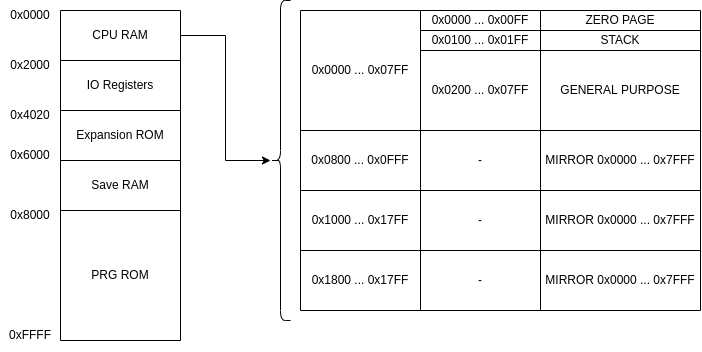

The diagram above was exported from draw.io. Its source (the exported page's mxGraphModel, read from the mxfile embedded in the PNG):
<mxGraphModel dx="771" dy="1088" grid="1" gridSize="10" guides="1" tooltips="1" connect="1" arrows="1" fold="1" page="1" pageScale="1" pageWidth="827" pageHeight="1169" math="0" shadow="0">
  <root>
    <mxCell id="0" />
    <mxCell id="1" parent="0" />
    <mxCell id="0vL77DESo_FVPDyDLyo7-1" value="" style="shape=table;html=1;whiteSpace=wrap;startSize=0;container=1;collapsible=0;childLayout=tableLayout;" parent="1" vertex="1">
      <mxGeometry x="100" y="50" width="120" height="330" as="geometry" />
    </mxCell>
    <mxCell id="0vL77DESo_FVPDyDLyo7-2" value="" style="shape=tableRow;horizontal=0;startSize=0;swimlaneHead=0;swimlaneBody=0;top=0;left=0;bottom=0;right=0;collapsible=0;dropTarget=0;fillColor=none;points=[[0,0.5],[1,0.5]];portConstraint=eastwest;" parent="0vL77DESo_FVPDyDLyo7-1" vertex="1">
      <mxGeometry width="120" height="50" as="geometry" />
    </mxCell>
    <mxCell id="0vL77DESo_FVPDyDLyo7-3" value="CPU RAM" style="shape=partialRectangle;html=1;whiteSpace=wrap;connectable=0;fillColor=none;top=0;left=0;bottom=0;right=0;overflow=hidden;" parent="0vL77DESo_FVPDyDLyo7-2" vertex="1">
      <mxGeometry width="120" height="50" as="geometry">
        <mxRectangle width="120" height="50" as="alternateBounds" />
      </mxGeometry>
    </mxCell>
    <mxCell id="0vL77DESo_FVPDyDLyo7-6" value="" style="shape=tableRow;horizontal=0;startSize=0;swimlaneHead=0;swimlaneBody=0;top=0;left=0;bottom=0;right=0;collapsible=0;dropTarget=0;fillColor=none;points=[[0,0.5],[1,0.5]];portConstraint=eastwest;" parent="0vL77DESo_FVPDyDLyo7-1" vertex="1">
      <mxGeometry y="50" width="120" height="50" as="geometry" />
    </mxCell>
    <mxCell id="0vL77DESo_FVPDyDLyo7-7" value="IO Registers" style="shape=partialRectangle;html=1;whiteSpace=wrap;connectable=0;fillColor=none;top=0;left=0;bottom=0;right=0;overflow=hidden;" parent="0vL77DESo_FVPDyDLyo7-6" vertex="1">
      <mxGeometry width="120" height="50" as="geometry">
        <mxRectangle width="120" height="50" as="alternateBounds" />
      </mxGeometry>
    </mxCell>
    <mxCell id="0vL77DESo_FVPDyDLyo7-10" value="" style="shape=tableRow;horizontal=0;startSize=0;swimlaneHead=0;swimlaneBody=0;top=0;left=0;bottom=0;right=0;collapsible=0;dropTarget=0;fillColor=none;points=[[0,0.5],[1,0.5]];portConstraint=eastwest;" parent="0vL77DESo_FVPDyDLyo7-1" vertex="1">
      <mxGeometry y="100" width="120" height="50" as="geometry" />
    </mxCell>
    <mxCell id="0vL77DESo_FVPDyDLyo7-11" value="Expansion ROM" style="shape=partialRectangle;html=1;whiteSpace=wrap;connectable=0;fillColor=none;top=0;left=0;bottom=0;right=0;overflow=hidden;" parent="0vL77DESo_FVPDyDLyo7-10" vertex="1">
      <mxGeometry width="120" height="50" as="geometry">
        <mxRectangle width="120" height="50" as="alternateBounds" />
      </mxGeometry>
    </mxCell>
    <mxCell id="0vL77DESo_FVPDyDLyo7-16" style="shape=tableRow;horizontal=0;startSize=0;swimlaneHead=0;swimlaneBody=0;top=0;left=0;bottom=0;right=0;collapsible=0;dropTarget=0;fillColor=none;points=[[0,0.5],[1,0.5]];portConstraint=eastwest;" parent="0vL77DESo_FVPDyDLyo7-1" vertex="1">
      <mxGeometry y="150" width="120" height="50" as="geometry" />
    </mxCell>
    <mxCell id="0vL77DESo_FVPDyDLyo7-17" value="Save RAM" style="shape=partialRectangle;html=1;whiteSpace=wrap;connectable=0;fillColor=none;top=0;left=0;bottom=0;right=0;overflow=hidden;" parent="0vL77DESo_FVPDyDLyo7-16" vertex="1">
      <mxGeometry width="120" height="50" as="geometry">
        <mxRectangle width="120" height="50" as="alternateBounds" />
      </mxGeometry>
    </mxCell>
    <mxCell id="0vL77DESo_FVPDyDLyo7-14" style="shape=tableRow;horizontal=0;startSize=0;swimlaneHead=0;swimlaneBody=0;top=0;left=0;bottom=0;right=0;collapsible=0;dropTarget=0;fillColor=none;points=[[0,0.5],[1,0.5]];portConstraint=eastwest;" parent="0vL77DESo_FVPDyDLyo7-1" vertex="1">
      <mxGeometry y="200" width="120" height="130" as="geometry" />
    </mxCell>
    <mxCell id="0vL77DESo_FVPDyDLyo7-15" value="PRG ROM" style="shape=partialRectangle;html=1;whiteSpace=wrap;connectable=0;fillColor=none;top=0;left=0;bottom=0;right=0;overflow=hidden;" parent="0vL77DESo_FVPDyDLyo7-14" vertex="1">
      <mxGeometry width="120" height="130" as="geometry">
        <mxRectangle width="120" height="130" as="alternateBounds" />
      </mxGeometry>
    </mxCell>
    <mxCell id="0vL77DESo_FVPDyDLyo7-18" value="0xFFFF" style="text;html=1;strokeColor=none;fillColor=none;align=center;verticalAlign=middle;whiteSpace=wrap;rounded=0;" parent="1" vertex="1">
      <mxGeometry x="40" y="360" width="60" height="30" as="geometry" />
    </mxCell>
    <mxCell id="0vL77DESo_FVPDyDLyo7-19" value="0x8000" style="text;html=1;strokeColor=none;fillColor=none;align=center;verticalAlign=middle;whiteSpace=wrap;rounded=0;" parent="1" vertex="1">
      <mxGeometry x="40" y="240" width="60" height="30" as="geometry" />
    </mxCell>
    <mxCell id="0vL77DESo_FVPDyDLyo7-20" value="0x6000" style="text;html=1;strokeColor=none;fillColor=none;align=center;verticalAlign=middle;whiteSpace=wrap;rounded=0;" parent="1" vertex="1">
      <mxGeometry x="40" y="180" width="60" height="30" as="geometry" />
    </mxCell>
    <mxCell id="0vL77DESo_FVPDyDLyo7-21" value="0x4020" style="text;html=1;strokeColor=none;fillColor=none;align=center;verticalAlign=middle;whiteSpace=wrap;rounded=0;" parent="1" vertex="1">
      <mxGeometry x="40" y="140" width="60" height="30" as="geometry" />
    </mxCell>
    <mxCell id="0vL77DESo_FVPDyDLyo7-22" value="0x2000" style="text;html=1;strokeColor=none;fillColor=none;align=center;verticalAlign=middle;whiteSpace=wrap;rounded=0;" parent="1" vertex="1">
      <mxGeometry x="40" y="90" width="60" height="30" as="geometry" />
    </mxCell>
    <mxCell id="0vL77DESo_FVPDyDLyo7-23" value="0x0000" style="text;html=1;strokeColor=none;fillColor=none;align=center;verticalAlign=middle;whiteSpace=wrap;rounded=0;" parent="1" vertex="1">
      <mxGeometry x="40" y="40" width="60" height="30" as="geometry" />
    </mxCell>
    <mxCell id="0vL77DESo_FVPDyDLyo7-49" value="" style="shape=table;html=1;whiteSpace=wrap;startSize=0;container=1;collapsible=0;childLayout=tableLayout;" parent="1" vertex="1">
      <mxGeometry x="340" y="50" width="400" height="300" as="geometry" />
    </mxCell>
    <mxCell id="0vL77DESo_FVPDyDLyo7-50" value="" style="shape=tableRow;horizontal=0;startSize=0;swimlaneHead=0;swimlaneBody=0;top=0;left=0;bottom=0;right=0;collapsible=0;dropTarget=0;fillColor=none;points=[[0,0.5],[1,0.5]];portConstraint=eastwest;" parent="0vL77DESo_FVPDyDLyo7-49" vertex="1">
      <mxGeometry width="400" height="20" as="geometry" />
    </mxCell>
    <mxCell id="x99Ipepb5ut0KvZM2KSk-1" value="0x0000 ... 0x07FF" style="shape=partialRectangle;html=1;whiteSpace=wrap;connectable=0;fillColor=none;top=0;left=0;bottom=0;right=0;overflow=hidden;rowspan=3;colspan=1;" vertex="1" parent="0vL77DESo_FVPDyDLyo7-50">
      <mxGeometry width="120" height="120" as="geometry">
        <mxRectangle width="120" height="20" as="alternateBounds" />
      </mxGeometry>
    </mxCell>
    <mxCell id="0vL77DESo_FVPDyDLyo7-112" value="0x0000 ... 0x00FF" style="shape=partialRectangle;html=1;whiteSpace=wrap;connectable=0;fillColor=none;top=0;left=0;bottom=0;right=0;overflow=hidden;" parent="0vL77DESo_FVPDyDLyo7-50" vertex="1">
      <mxGeometry x="120" width="120" height="20" as="geometry">
        <mxRectangle width="120" height="20" as="alternateBounds" />
      </mxGeometry>
    </mxCell>
    <mxCell id="0vL77DESo_FVPDyDLyo7-51" value="ZERO PAGE" style="shape=partialRectangle;html=1;whiteSpace=wrap;connectable=0;fillColor=none;top=0;left=0;bottom=0;right=0;overflow=hidden;" parent="0vL77DESo_FVPDyDLyo7-50" vertex="1">
      <mxGeometry x="240" width="160" height="20" as="geometry">
        <mxRectangle width="160" height="20" as="alternateBounds" />
      </mxGeometry>
    </mxCell>
    <mxCell id="0vL77DESo_FVPDyDLyo7-54" value="" style="shape=tableRow;horizontal=0;startSize=0;swimlaneHead=0;swimlaneBody=0;top=0;left=0;bottom=0;right=0;collapsible=0;dropTarget=0;fillColor=none;points=[[0,0.5],[1,0.5]];portConstraint=eastwest;" parent="0vL77DESo_FVPDyDLyo7-49" vertex="1">
      <mxGeometry y="20" width="400" height="20" as="geometry" />
    </mxCell>
    <mxCell id="0vL77DESo_FVPDyDLyo7-113" value="0x0100 ... 0x01FF" style="shape=partialRectangle;html=1;whiteSpace=wrap;connectable=0;fillColor=none;top=0;left=0;bottom=0;right=0;overflow=hidden;" parent="0vL77DESo_FVPDyDLyo7-54" vertex="1">
      <mxGeometry x="120" width="120" height="20" as="geometry">
        <mxRectangle width="120" height="20" as="alternateBounds" />
      </mxGeometry>
    </mxCell>
    <mxCell id="0vL77DESo_FVPDyDLyo7-55" value="STACK" style="shape=partialRectangle;html=1;whiteSpace=wrap;connectable=0;fillColor=none;top=0;left=0;bottom=0;right=0;overflow=hidden;" parent="0vL77DESo_FVPDyDLyo7-54" vertex="1">
      <mxGeometry x="240" width="160" height="20" as="geometry">
        <mxRectangle width="160" height="20" as="alternateBounds" />
      </mxGeometry>
    </mxCell>
    <mxCell id="0vL77DESo_FVPDyDLyo7-58" value="" style="shape=tableRow;horizontal=0;startSize=0;swimlaneHead=0;swimlaneBody=0;top=0;left=0;bottom=0;right=0;collapsible=0;dropTarget=0;fillColor=none;points=[[0,0.5],[1,0.5]];portConstraint=eastwest;" parent="0vL77DESo_FVPDyDLyo7-49" vertex="1">
      <mxGeometry y="40" width="400" height="80" as="geometry" />
    </mxCell>
    <mxCell id="0vL77DESo_FVPDyDLyo7-114" value="0x0200 ... 0x07FF" style="shape=partialRectangle;html=1;whiteSpace=wrap;connectable=0;fillColor=none;top=0;left=0;bottom=0;right=0;overflow=hidden;" parent="0vL77DESo_FVPDyDLyo7-58" vertex="1">
      <mxGeometry x="120" width="120" height="80" as="geometry">
        <mxRectangle width="120" height="80" as="alternateBounds" />
      </mxGeometry>
    </mxCell>
    <mxCell id="0vL77DESo_FVPDyDLyo7-59" value="GENERAL PURPOSE" style="shape=partialRectangle;html=1;whiteSpace=wrap;connectable=0;fillColor=none;top=0;left=0;bottom=0;right=0;overflow=hidden;" parent="0vL77DESo_FVPDyDLyo7-58" vertex="1">
      <mxGeometry x="240" width="160" height="80" as="geometry">
        <mxRectangle width="160" height="80" as="alternateBounds" />
      </mxGeometry>
    </mxCell>
    <mxCell id="0vL77DESo_FVPDyDLyo7-62" style="shape=tableRow;horizontal=0;startSize=0;swimlaneHead=0;swimlaneBody=0;top=0;left=0;bottom=0;right=0;collapsible=0;dropTarget=0;fillColor=none;points=[[0,0.5],[1,0.5]];portConstraint=eastwest;" parent="0vL77DESo_FVPDyDLyo7-49" vertex="1">
      <mxGeometry y="120" width="400" height="60" as="geometry" />
    </mxCell>
    <mxCell id="x99Ipepb5ut0KvZM2KSk-4" value="0x0800 ... 0x0FFF" style="shape=partialRectangle;html=1;whiteSpace=wrap;connectable=0;fillColor=none;top=0;left=0;bottom=0;right=0;overflow=hidden;" vertex="1" parent="0vL77DESo_FVPDyDLyo7-62">
      <mxGeometry width="120" height="60" as="geometry">
        <mxRectangle width="120" height="60" as="alternateBounds" />
      </mxGeometry>
    </mxCell>
    <mxCell id="0vL77DESo_FVPDyDLyo7-115" value="-" style="shape=partialRectangle;html=1;whiteSpace=wrap;connectable=0;fillColor=none;top=0;left=0;bottom=0;right=0;overflow=hidden;" parent="0vL77DESo_FVPDyDLyo7-62" vertex="1">
      <mxGeometry x="120" width="120" height="60" as="geometry">
        <mxRectangle width="120" height="60" as="alternateBounds" />
      </mxGeometry>
    </mxCell>
    <mxCell id="0vL77DESo_FVPDyDLyo7-63" value="MIRROR 0x0000 ... 0x7FFF" style="shape=partialRectangle;html=1;whiteSpace=wrap;connectable=0;fillColor=none;top=0;left=0;bottom=0;right=0;overflow=hidden;" parent="0vL77DESo_FVPDyDLyo7-62" vertex="1">
      <mxGeometry x="240" width="160" height="60" as="geometry">
        <mxRectangle width="160" height="60" as="alternateBounds" />
      </mxGeometry>
    </mxCell>
    <mxCell id="0vL77DESo_FVPDyDLyo7-64" style="shape=tableRow;horizontal=0;startSize=0;swimlaneHead=0;swimlaneBody=0;top=0;left=0;bottom=0;right=0;collapsible=0;dropTarget=0;fillColor=none;points=[[0,0.5],[1,0.5]];portConstraint=eastwest;" parent="0vL77DESo_FVPDyDLyo7-49" vertex="1">
      <mxGeometry y="180" width="400" height="60" as="geometry" />
    </mxCell>
    <mxCell id="x99Ipepb5ut0KvZM2KSk-5" value="0x1000 ... 0x17FF" style="shape=partialRectangle;html=1;whiteSpace=wrap;connectable=0;fillColor=none;top=0;left=0;bottom=0;right=0;overflow=hidden;" vertex="1" parent="0vL77DESo_FVPDyDLyo7-64">
      <mxGeometry width="120" height="60" as="geometry">
        <mxRectangle width="120" height="60" as="alternateBounds" />
      </mxGeometry>
    </mxCell>
    <mxCell id="0vL77DESo_FVPDyDLyo7-116" value="-" style="shape=partialRectangle;html=1;whiteSpace=wrap;connectable=0;fillColor=none;top=0;left=0;bottom=0;right=0;overflow=hidden;" parent="0vL77DESo_FVPDyDLyo7-64" vertex="1">
      <mxGeometry x="120" width="120" height="60" as="geometry">
        <mxRectangle width="120" height="60" as="alternateBounds" />
      </mxGeometry>
    </mxCell>
    <mxCell id="0vL77DESo_FVPDyDLyo7-65" value="MIRROR 0x0000 ... 0x7FFF" style="shape=partialRectangle;html=1;whiteSpace=wrap;connectable=0;fillColor=none;top=0;left=0;bottom=0;right=0;overflow=hidden;" parent="0vL77DESo_FVPDyDLyo7-64" vertex="1">
      <mxGeometry x="240" width="160" height="60" as="geometry">
        <mxRectangle width="160" height="60" as="alternateBounds" />
      </mxGeometry>
    </mxCell>
    <mxCell id="0vL77DESo_FVPDyDLyo7-66" style="shape=tableRow;horizontal=0;startSize=0;swimlaneHead=0;swimlaneBody=0;top=0;left=0;bottom=0;right=0;collapsible=0;dropTarget=0;fillColor=none;points=[[0,0.5],[1,0.5]];portConstraint=eastwest;" parent="0vL77DESo_FVPDyDLyo7-49" vertex="1">
      <mxGeometry y="240" width="400" height="60" as="geometry" />
    </mxCell>
    <mxCell id="x99Ipepb5ut0KvZM2KSk-6" value="0x1800 ... 0x17FF" style="shape=partialRectangle;html=1;whiteSpace=wrap;connectable=0;fillColor=none;top=0;left=0;bottom=0;right=0;overflow=hidden;" vertex="1" parent="0vL77DESo_FVPDyDLyo7-66">
      <mxGeometry width="120" height="60" as="geometry">
        <mxRectangle width="120" height="60" as="alternateBounds" />
      </mxGeometry>
    </mxCell>
    <mxCell id="0vL77DESo_FVPDyDLyo7-117" value="-" style="shape=partialRectangle;html=1;whiteSpace=wrap;connectable=0;fillColor=none;top=0;left=0;bottom=0;right=0;overflow=hidden;" parent="0vL77DESo_FVPDyDLyo7-66" vertex="1">
      <mxGeometry x="120" width="120" height="60" as="geometry">
        <mxRectangle width="120" height="60" as="alternateBounds" />
      </mxGeometry>
    </mxCell>
    <mxCell id="0vL77DESo_FVPDyDLyo7-67" value="MIRROR 0x0000 ... 0x7FFF" style="shape=partialRectangle;html=1;whiteSpace=wrap;connectable=0;fillColor=none;top=0;left=0;bottom=0;right=0;overflow=hidden;" parent="0vL77DESo_FVPDyDLyo7-66" vertex="1">
      <mxGeometry x="240" width="160" height="60" as="geometry">
        <mxRectangle width="160" height="60" as="alternateBounds" />
      </mxGeometry>
    </mxCell>
    <mxCell id="0vL77DESo_FVPDyDLyo7-107" value="" style="shape=curlyBracket;whiteSpace=wrap;html=1;rounded=1;" parent="1" vertex="1">
      <mxGeometry x="310" y="40" width="20" height="320" as="geometry" />
    </mxCell>
    <mxCell id="0vL77DESo_FVPDyDLyo7-108" style="edgeStyle=orthogonalEdgeStyle;rounded=0;orthogonalLoop=1;jettySize=auto;html=1;exitX=1;exitY=0.5;exitDx=0;exitDy=0;" parent="1" source="0vL77DESo_FVPDyDLyo7-2" target="0vL77DESo_FVPDyDLyo7-107" edge="1">
      <mxGeometry relative="1" as="geometry" />
    </mxCell>
  </root>
</mxGraphModel>